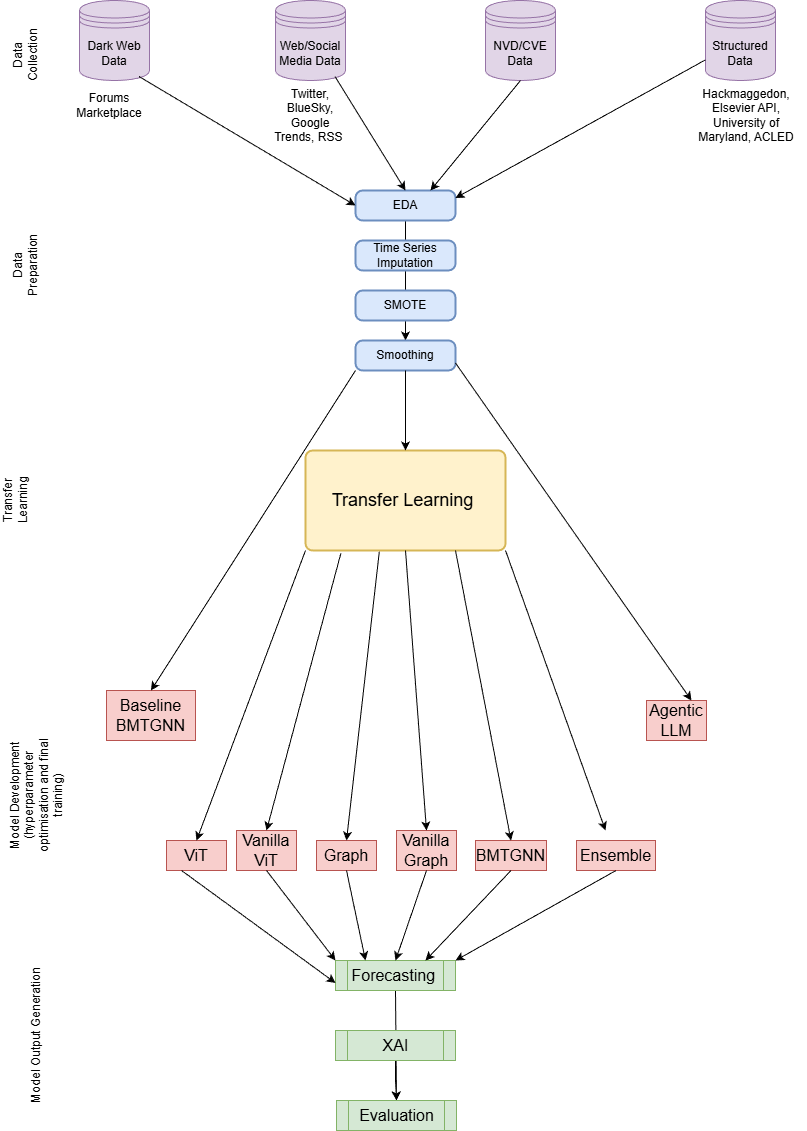

The diagram above was exported from draw.io. Its source (the exported page's mxGraphModel, read from the mxfile embedded in the PNG):
<mxGraphModel dx="1577" dy="938" grid="1" gridSize="10" guides="1" tooltips="1" connect="1" arrows="1" fold="1" page="1" pageScale="1" pageWidth="827" pageHeight="1169" math="0" shadow="0">
  <root>
    <mxCell id="0" />
    <mxCell id="1" parent="0" />
    <mxCell id="ZcR5WJlnDIOf_kT6CuTQ-59" edge="1" parent="1" source="ZcR5WJlnDIOf_kT6CuTQ-26" style="endArrow=classic;html=1;rounded=0;exitX=0.5;exitY=1;exitDx=0;exitDy=0;entryX=0.5;entryY=0;entryDx=0;entryDy=0;" target="ZcR5WJlnDIOf_kT6CuTQ-28" value="">
      <mxGeometry height="50" relative="1" width="50" as="geometry">
        <mxPoint x="820" y="1010" as="sourcePoint" />
        <mxPoint x="870" y="960" as="targetPoint" />
      </mxGeometry>
    </mxCell>
    <mxCell id="ZcR5WJlnDIOf_kT6CuTQ-26" parent="1" style="shape=process;whiteSpace=wrap;html=1;backgroundOutline=1;fontSize=16;fillColor=#d5e8d4;strokeColor=#82b366;" value="Forecasting&amp;nbsp;" vertex="1">
      <mxGeometry height="30" width="120" x="340" y="980" as="geometry" />
    </mxCell>
    <mxCell id="ZcR5WJlnDIOf_kT6CuTQ-1" parent="1" style="shape=datastore;whiteSpace=wrap;html=1;fillColor=#e1d5e7;strokeColor=#9673a6;" value="Dark Web Data" vertex="1">
      <mxGeometry height="80" width="70" x="84" y="20" as="geometry" />
    </mxCell>
    <mxCell id="ZcR5WJlnDIOf_kT6CuTQ-2" parent="1" style="shape=datastore;whiteSpace=wrap;html=1;fillColor=#e1d5e7;strokeColor=#9673a6;" value="Web/Social Media Data" vertex="1">
      <mxGeometry height="80" width="70" x="280" y="20" as="geometry" />
    </mxCell>
    <mxCell id="ZcR5WJlnDIOf_kT6CuTQ-3" parent="1" style="shape=datastore;whiteSpace=wrap;html=1;fillColor=#e1d5e7;strokeColor=#9673a6;" value="NVD/CVE Data" vertex="1">
      <mxGeometry height="80" width="70" x="490" y="20" as="geometry" />
    </mxCell>
    <mxCell id="ZcR5WJlnDIOf_kT6CuTQ-4" parent="1" style="shape=datastore;whiteSpace=wrap;html=1;fillColor=#e1d5e7;strokeColor=#9673a6;" value="Structured Data" vertex="1">
      <mxGeometry height="80" width="70" x="710" y="20" as="geometry" />
    </mxCell>
    <mxCell id="ZcR5WJlnDIOf_kT6CuTQ-43" edge="1" parent="1" source="ZcR5WJlnDIOf_kT6CuTQ-5" style="edgeStyle=orthogonalEdgeStyle;rounded=0;orthogonalLoop=1;jettySize=auto;html=1;exitX=0.5;exitY=1;exitDx=0;exitDy=0;entryX=0.5;entryY=0;entryDx=0;entryDy=0;" target="ZcR5WJlnDIOf_kT6CuTQ-8">
      <mxGeometry relative="1" as="geometry" />
    </mxCell>
    <mxCell id="ZcR5WJlnDIOf_kT6CuTQ-5" parent="1" style="rounded=1;whiteSpace=wrap;html=1;absoluteArcSize=1;arcSize=14;strokeWidth=2;fillColor=#dae8fc;strokeColor=#6c8ebf;" value="EDA" vertex="1">
      <mxGeometry height="30" width="100" x="360" y="210" as="geometry" />
    </mxCell>
    <mxCell id="ZcR5WJlnDIOf_kT6CuTQ-6" parent="1" style="rounded=1;whiteSpace=wrap;html=1;absoluteArcSize=1;arcSize=14;strokeWidth=2;fillColor=#dae8fc;strokeColor=#6c8ebf;" value="Time Series Imputation" vertex="1">
      <mxGeometry height="30" width="100" x="360" y="260" as="geometry" />
    </mxCell>
    <mxCell id="ZcR5WJlnDIOf_kT6CuTQ-7" parent="1" style="rounded=1;whiteSpace=wrap;html=1;absoluteArcSize=1;arcSize=14;strokeWidth=2;fillColor=#dae8fc;strokeColor=#6c8ebf;" value="SMOTE" vertex="1">
      <mxGeometry height="30" width="100" x="360" y="310" as="geometry" />
    </mxCell>
    <mxCell id="ZcR5WJlnDIOf_kT6CuTQ-8" parent="1" style="rounded=1;whiteSpace=wrap;html=1;absoluteArcSize=1;arcSize=14;strokeWidth=2;fillColor=#dae8fc;strokeColor=#6c8ebf;" value="Smoothing" vertex="1">
      <mxGeometry height="30" width="100" x="360" y="360" as="geometry" />
    </mxCell>
    <mxCell id="ZcR5WJlnDIOf_kT6CuTQ-9" parent="1" style="text;html=1;whiteSpace=wrap;strokeColor=none;fillColor=none;align=center;verticalAlign=middle;rounded=0;" value="Forums&lt;div&gt;Marketplace&lt;/div&gt;" vertex="1">
      <mxGeometry height="30" width="60" x="84" y="110" as="geometry" />
    </mxCell>
    <mxCell id="ZcR5WJlnDIOf_kT6CuTQ-10" parent="1" style="text;html=1;whiteSpace=wrap;strokeColor=none;fillColor=none;align=center;verticalAlign=middle;rounded=0;" value="Twitter, BlueSky, Google Trends, RSS&amp;nbsp;" vertex="1">
      <mxGeometry height="30" width="80" x="275" y="120" as="geometry" />
    </mxCell>
    <mxCell id="ZcR5WJlnDIOf_kT6CuTQ-11" parent="1" style="text;html=1;whiteSpace=wrap;strokeColor=none;fillColor=none;align=center;verticalAlign=middle;rounded=0;" value="Hackmaggedon, Elsevier API, University of Maryland, ACLED" vertex="1">
      <mxGeometry height="30" width="120" x="691" y="120" as="geometry" />
    </mxCell>
    <mxCell id="ZcR5WJlnDIOf_kT6CuTQ-13" parent="1" style="rounded=1;whiteSpace=wrap;html=1;absoluteArcSize=1;arcSize=14;strokeWidth=2;fillColor=#fff2cc;strokeColor=#d6b656;" value="&lt;font style=&quot;font-size: 18px;&quot;&gt;Transfer Learning&amp;nbsp;&lt;/font&gt;" vertex="1">
      <mxGeometry height="100" width="200" x="310" y="470" as="geometry" />
    </mxCell>
    <mxCell id="ZcR5WJlnDIOf_kT6CuTQ-17" parent="1" style="text;html=1;whiteSpace=wrap;strokeColor=#b85450;fillColor=#f8cecc;align=center;verticalAlign=middle;rounded=0;fontSize=16;" value="ViT" vertex="1">
      <mxGeometry height="30" width="60" x="171" y="860" as="geometry" />
    </mxCell>
    <mxCell id="ZcR5WJlnDIOf_kT6CuTQ-18" parent="1" style="text;html=1;whiteSpace=wrap;strokeColor=#b85450;fillColor=#f8cecc;align=center;verticalAlign=middle;rounded=0;fontSize=16;" value="Vanilla ViT" vertex="1">
      <mxGeometry height="40" width="60" x="241" y="850" as="geometry" />
    </mxCell>
    <mxCell id="ZcR5WJlnDIOf_kT6CuTQ-19" parent="1" style="text;html=1;whiteSpace=wrap;strokeColor=#b85450;fillColor=#f8cecc;align=center;verticalAlign=middle;rounded=0;fontSize=16;" value="Graph" vertex="1">
      <mxGeometry height="30" width="60" x="321" y="860" as="geometry" />
    </mxCell>
    <mxCell id="ZcR5WJlnDIOf_kT6CuTQ-20" parent="1" style="text;html=1;whiteSpace=wrap;strokeColor=#b85450;fillColor=#f8cecc;align=center;verticalAlign=middle;rounded=0;fontSize=16;" value="Vanilla Graph" vertex="1">
      <mxGeometry height="40" width="60" x="401" y="850" as="geometry" />
    </mxCell>
    <mxCell id="ZcR5WJlnDIOf_kT6CuTQ-21" parent="1" style="text;html=1;whiteSpace=wrap;strokeColor=#b85450;fillColor=#f8cecc;align=center;verticalAlign=middle;rounded=0;fontSize=16;" value="BMTGNN" vertex="1">
      <mxGeometry height="30" width="71" x="480" y="860" as="geometry" />
    </mxCell>
    <mxCell id="ZcR5WJlnDIOf_kT6CuTQ-22" parent="1" style="text;html=1;whiteSpace=wrap;strokeColor=#b85450;fillColor=#f8cecc;align=center;verticalAlign=middle;rounded=0;fontSize=16;" value="Ensemble" vertex="1">
      <mxGeometry height="30" width="79" x="581" y="860" as="geometry" />
    </mxCell>
    <mxCell id="ZcR5WJlnDIOf_kT6CuTQ-23" parent="1" style="text;html=1;whiteSpace=wrap;strokeColor=#b85450;fillColor=#f8cecc;align=center;verticalAlign=middle;rounded=0;fontSize=16;" value="Baseline BMTGNN" vertex="1">
      <mxGeometry height="50" width="89" x="111" y="710" as="geometry" />
    </mxCell>
    <mxCell id="ZcR5WJlnDIOf_kT6CuTQ-24" parent="1" style="text;html=1;whiteSpace=wrap;strokeColor=#b85450;fillColor=#f8cecc;align=center;verticalAlign=middle;rounded=0;fontSize=16;" value="Agentic LLM" vertex="1">
      <mxGeometry height="40" width="60" x="651" y="720" as="geometry" />
    </mxCell>
    <mxCell id="ZcR5WJlnDIOf_kT6CuTQ-60" edge="1" parent="1" source="ZcR5WJlnDIOf_kT6CuTQ-27" style="edgeStyle=orthogonalEdgeStyle;rounded=0;orthogonalLoop=1;jettySize=auto;html=1;" target="ZcR5WJlnDIOf_kT6CuTQ-28" value="">
      <mxGeometry relative="1" as="geometry" />
    </mxCell>
    <mxCell id="ZcR5WJlnDIOf_kT6CuTQ-27" parent="1" style="shape=process;whiteSpace=wrap;html=1;backgroundOutline=1;fontSize=16;fillColor=#d5e8d4;strokeColor=#82b366;" value="XAI" vertex="1">
      <mxGeometry height="30" width="120" x="340" y="1050" as="geometry" />
    </mxCell>
    <mxCell id="ZcR5WJlnDIOf_kT6CuTQ-28" parent="1" style="shape=process;whiteSpace=wrap;html=1;backgroundOutline=1;fontSize=16;fillColor=#d5e8d4;strokeColor=#82b366;" value="Evaluation" vertex="1">
      <mxGeometry height="30" width="120" x="341" y="1120" as="geometry" />
    </mxCell>
    <mxCell id="ZcR5WJlnDIOf_kT6CuTQ-29" parent="1" style="text;html=1;whiteSpace=wrap;strokeColor=none;fillColor=none;align=center;verticalAlign=middle;rounded=0;rotation=-90;" value="Data Collection" vertex="1">
      <mxGeometry height="30" width="60" y="60" as="geometry" />
    </mxCell>
    <mxCell id="ZcR5WJlnDIOf_kT6CuTQ-30" parent="1" style="text;html=1;whiteSpace=wrap;strokeColor=none;fillColor=none;align=center;verticalAlign=middle;rounded=0;rotation=-90;" value="Data Preparation" vertex="1">
      <mxGeometry height="30" width="60" x="1.7763568394002505e-15" y="270" as="geometry" />
    </mxCell>
    <mxCell id="ZcR5WJlnDIOf_kT6CuTQ-31" parent="1" style="text;html=1;whiteSpace=wrap;strokeColor=none;fillColor=none;align=center;verticalAlign=middle;rounded=0;rotation=-90;" value="Transfer Learning" vertex="1">
      <mxGeometry height="30" width="60" x="-10" y="505" as="geometry" />
    </mxCell>
    <mxCell id="ZcR5WJlnDIOf_kT6CuTQ-32" parent="1" style="text;html=1;whiteSpace=wrap;strokeColor=none;fillColor=none;align=center;verticalAlign=middle;rounded=0;rotation=-90;" value="Model Development (hyperparameter optimisation and final training)" vertex="1">
      <mxGeometry height="30" width="140" x="-29" y="800" as="geometry" />
    </mxCell>
    <mxCell id="ZcR5WJlnDIOf_kT6CuTQ-34" parent="1" style="text;html=1;whiteSpace=wrap;strokeColor=none;fillColor=none;align=center;verticalAlign=middle;rounded=0;rotation=-90;" value="Model Output Generation" vertex="1">
      <mxGeometry height="30" width="140" x="-29" y="1040" as="geometry" />
    </mxCell>
    <mxCell id="ZcR5WJlnDIOf_kT6CuTQ-37" edge="1" parent="1" source="ZcR5WJlnDIOf_kT6CuTQ-1" style="endArrow=classic;html=1;rounded=0;exitX=0.85;exitY=0.95;exitDx=0;exitDy=0;exitPerimeter=0;entryX=0;entryY=0.5;entryDx=0;entryDy=0;" target="ZcR5WJlnDIOf_kT6CuTQ-5" value="">
      <mxGeometry height="50" relative="1" width="50" as="geometry">
        <mxPoint x="220" y="240" as="sourcePoint" />
        <mxPoint x="270" y="190" as="targetPoint" />
      </mxGeometry>
    </mxCell>
    <mxCell id="ZcR5WJlnDIOf_kT6CuTQ-39" edge="1" parent="1" source="ZcR5WJlnDIOf_kT6CuTQ-2" style="endArrow=classic;html=1;rounded=0;entryX=0.5;entryY=0;entryDx=0;entryDy=0;exitX=0.85;exitY=0.95;exitDx=0;exitDy=0;exitPerimeter=0;" target="ZcR5WJlnDIOf_kT6CuTQ-5" value="">
      <mxGeometry height="50" relative="1" width="50" as="geometry">
        <mxPoint x="360" y="103" as="sourcePoint" />
        <mxPoint x="430" y="100" as="targetPoint" />
      </mxGeometry>
    </mxCell>
    <mxCell id="ZcR5WJlnDIOf_kT6CuTQ-40" edge="1" parent="1" source="ZcR5WJlnDIOf_kT6CuTQ-3" style="endArrow=classic;html=1;rounded=0;exitX=0.5;exitY=1;exitDx=0;exitDy=0;entryX=0.75;entryY=0;entryDx=0;entryDy=0;" target="ZcR5WJlnDIOf_kT6CuTQ-5" value="">
      <mxGeometry height="50" relative="1" width="50" as="geometry">
        <mxPoint x="640" y="280" as="sourcePoint" />
        <mxPoint x="690" y="230" as="targetPoint" />
      </mxGeometry>
    </mxCell>
    <mxCell id="ZcR5WJlnDIOf_kT6CuTQ-41" edge="1" parent="1" source="ZcR5WJlnDIOf_kT6CuTQ-4" style="endArrow=classic;html=1;rounded=0;entryX=1;entryY=0.25;entryDx=0;entryDy=0;" target="ZcR5WJlnDIOf_kT6CuTQ-5" value="">
      <mxGeometry height="50" relative="1" width="50" as="geometry">
        <mxPoint x="640" y="280" as="sourcePoint" />
        <mxPoint x="690" y="230" as="targetPoint" />
      </mxGeometry>
    </mxCell>
    <mxCell id="ZcR5WJlnDIOf_kT6CuTQ-44" edge="1" parent="1" source="ZcR5WJlnDIOf_kT6CuTQ-8" style="endArrow=classic;html=1;rounded=0;exitX=0;exitY=1;exitDx=0;exitDy=0;entryX=0.5;entryY=0;entryDx=0;entryDy=0;" target="ZcR5WJlnDIOf_kT6CuTQ-23" value="">
      <mxGeometry height="50" relative="1" width="50" as="geometry">
        <mxPoint x="660" y="690" as="sourcePoint" />
        <mxPoint x="710" y="640" as="targetPoint" />
      </mxGeometry>
    </mxCell>
    <mxCell id="ZcR5WJlnDIOf_kT6CuTQ-45" edge="1" parent="1" source="ZcR5WJlnDIOf_kT6CuTQ-8" style="endArrow=classic;html=1;rounded=0;exitX=1;exitY=0.75;exitDx=0;exitDy=0;entryX=0.75;entryY=0;entryDx=0;entryDy=0;" target="ZcR5WJlnDIOf_kT6CuTQ-24" value="">
      <mxGeometry height="50" relative="1" width="50" as="geometry">
        <mxPoint x="820" y="810" as="sourcePoint" />
        <mxPoint x="870" y="760" as="targetPoint" />
      </mxGeometry>
    </mxCell>
    <mxCell id="ZcR5WJlnDIOf_kT6CuTQ-46" edge="1" parent="1" source="ZcR5WJlnDIOf_kT6CuTQ-8" style="endArrow=classic;html=1;rounded=0;exitX=0.5;exitY=1;exitDx=0;exitDy=0;entryX=0.5;entryY=0;entryDx=0;entryDy=0;" target="ZcR5WJlnDIOf_kT6CuTQ-13" value="">
      <mxGeometry height="50" relative="1" width="50" as="geometry">
        <mxPoint x="820" y="810" as="sourcePoint" />
        <mxPoint x="870" y="760" as="targetPoint" />
      </mxGeometry>
    </mxCell>
    <mxCell id="ZcR5WJlnDIOf_kT6CuTQ-47" edge="1" parent="1" source="ZcR5WJlnDIOf_kT6CuTQ-13" style="endArrow=classic;html=1;rounded=0;exitX=0;exitY=1;exitDx=0;exitDy=0;entryX=0.5;entryY=0;entryDx=0;entryDy=0;" target="ZcR5WJlnDIOf_kT6CuTQ-17" value="">
      <mxGeometry height="50" relative="1" width="50" as="geometry">
        <mxPoint x="820" y="810" as="sourcePoint" />
        <mxPoint x="870" y="760" as="targetPoint" />
      </mxGeometry>
    </mxCell>
    <mxCell id="ZcR5WJlnDIOf_kT6CuTQ-48" edge="1" parent="1" source="ZcR5WJlnDIOf_kT6CuTQ-13" style="endArrow=classic;html=1;rounded=0;exitX=0.177;exitY=1.028;exitDx=0;exitDy=0;exitPerimeter=0;entryX=0.5;entryY=0;entryDx=0;entryDy=0;" target="ZcR5WJlnDIOf_kT6CuTQ-18" value="">
      <mxGeometry height="50" relative="1" width="50" as="geometry">
        <mxPoint x="820" y="810" as="sourcePoint" />
        <mxPoint x="870" y="760" as="targetPoint" />
      </mxGeometry>
    </mxCell>
    <mxCell id="ZcR5WJlnDIOf_kT6CuTQ-49" edge="1" parent="1" source="ZcR5WJlnDIOf_kT6CuTQ-13" style="endArrow=classic;html=1;rounded=0;exitX=0.369;exitY=1.012;exitDx=0;exitDy=0;exitPerimeter=0;entryX=0.5;entryY=0;entryDx=0;entryDy=0;" target="ZcR5WJlnDIOf_kT6CuTQ-19" value="">
      <mxGeometry height="50" relative="1" width="50" as="geometry">
        <mxPoint x="820" y="810" as="sourcePoint" />
        <mxPoint x="870" y="760" as="targetPoint" />
      </mxGeometry>
    </mxCell>
    <mxCell id="ZcR5WJlnDIOf_kT6CuTQ-50" edge="1" parent="1" source="ZcR5WJlnDIOf_kT6CuTQ-13" style="endArrow=classic;html=1;rounded=0;exitX=0.5;exitY=1;exitDx=0;exitDy=0;entryX=0.5;entryY=0;entryDx=0;entryDy=0;" target="ZcR5WJlnDIOf_kT6CuTQ-20" value="">
      <mxGeometry height="50" relative="1" width="50" as="geometry">
        <mxPoint x="820" y="810" as="sourcePoint" />
        <mxPoint x="870" y="760" as="targetPoint" />
      </mxGeometry>
    </mxCell>
    <mxCell id="ZcR5WJlnDIOf_kT6CuTQ-51" edge="1" parent="1" source="ZcR5WJlnDIOf_kT6CuTQ-13" style="endArrow=classic;html=1;rounded=0;exitX=0.75;exitY=1;exitDx=0;exitDy=0;entryX=0.5;entryY=0;entryDx=0;entryDy=0;" target="ZcR5WJlnDIOf_kT6CuTQ-21" value="">
      <mxGeometry height="50" relative="1" width="50" as="geometry">
        <mxPoint x="820" y="810" as="sourcePoint" />
        <mxPoint x="870" y="760" as="targetPoint" />
      </mxGeometry>
    </mxCell>
    <mxCell id="ZcR5WJlnDIOf_kT6CuTQ-52" edge="1" parent="1" source="ZcR5WJlnDIOf_kT6CuTQ-13" style="endArrow=classic;html=1;rounded=0;exitX=1;exitY=1;exitDx=0;exitDy=0;" value="">
      <mxGeometry height="50" relative="1" width="50" as="geometry">
        <mxPoint x="820" y="810" as="sourcePoint" />
        <mxPoint x="610" y="850" as="targetPoint" />
      </mxGeometry>
    </mxCell>
    <mxCell id="ZcR5WJlnDIOf_kT6CuTQ-53" edge="1" parent="1" source="ZcR5WJlnDIOf_kT6CuTQ-17" style="endArrow=classic;html=1;rounded=0;exitX=0.25;exitY=1;exitDx=0;exitDy=0;entryX=0;entryY=0.75;entryDx=0;entryDy=0;" target="ZcR5WJlnDIOf_kT6CuTQ-26" value="">
      <mxGeometry height="50" relative="1" width="50" as="geometry">
        <mxPoint x="820" y="1010" as="sourcePoint" />
        <mxPoint x="870" y="960" as="targetPoint" />
      </mxGeometry>
    </mxCell>
    <mxCell id="ZcR5WJlnDIOf_kT6CuTQ-54" edge="1" parent="1" source="ZcR5WJlnDIOf_kT6CuTQ-18" style="endArrow=classic;html=1;rounded=0;exitX=0.5;exitY=1;exitDx=0;exitDy=0;entryX=0;entryY=0;entryDx=0;entryDy=0;" target="ZcR5WJlnDIOf_kT6CuTQ-26" value="">
      <mxGeometry height="50" relative="1" width="50" as="geometry">
        <mxPoint x="820" y="1010" as="sourcePoint" />
        <mxPoint x="870" y="960" as="targetPoint" />
      </mxGeometry>
    </mxCell>
    <mxCell id="ZcR5WJlnDIOf_kT6CuTQ-55" edge="1" parent="1" source="ZcR5WJlnDIOf_kT6CuTQ-19" style="endArrow=classic;html=1;rounded=0;exitX=0.5;exitY=1;exitDx=0;exitDy=0;entryX=0.25;entryY=0;entryDx=0;entryDy=0;" target="ZcR5WJlnDIOf_kT6CuTQ-26" value="">
      <mxGeometry height="50" relative="1" width="50" as="geometry">
        <mxPoint x="820" y="1010" as="sourcePoint" />
        <mxPoint x="870" y="960" as="targetPoint" />
      </mxGeometry>
    </mxCell>
    <mxCell id="ZcR5WJlnDIOf_kT6CuTQ-56" edge="1" parent="1" source="ZcR5WJlnDIOf_kT6CuTQ-20" style="endArrow=classic;html=1;rounded=0;exitX=0.5;exitY=1;exitDx=0;exitDy=0;entryX=0.5;entryY=0;entryDx=0;entryDy=0;" target="ZcR5WJlnDIOf_kT6CuTQ-26" value="">
      <mxGeometry height="50" relative="1" width="50" as="geometry">
        <mxPoint x="820" y="1010" as="sourcePoint" />
        <mxPoint x="870" y="960" as="targetPoint" />
      </mxGeometry>
    </mxCell>
    <mxCell id="ZcR5WJlnDIOf_kT6CuTQ-57" edge="1" parent="1" source="ZcR5WJlnDIOf_kT6CuTQ-21" style="endArrow=classic;html=1;rounded=0;exitX=0.5;exitY=1;exitDx=0;exitDy=0;entryX=0.75;entryY=0;entryDx=0;entryDy=0;" target="ZcR5WJlnDIOf_kT6CuTQ-26" value="">
      <mxGeometry height="50" relative="1" width="50" as="geometry">
        <mxPoint x="820" y="1010" as="sourcePoint" />
        <mxPoint x="870" y="960" as="targetPoint" />
      </mxGeometry>
    </mxCell>
    <mxCell id="ZcR5WJlnDIOf_kT6CuTQ-58" edge="1" parent="1" source="ZcR5WJlnDIOf_kT6CuTQ-22" style="endArrow=classic;html=1;rounded=0;exitX=0.5;exitY=1;exitDx=0;exitDy=0;entryX=1;entryY=0;entryDx=0;entryDy=0;" target="ZcR5WJlnDIOf_kT6CuTQ-26" value="">
      <mxGeometry height="50" relative="1" width="50" as="geometry">
        <mxPoint x="820" y="1010" as="sourcePoint" />
        <mxPoint x="870" y="960" as="targetPoint" />
      </mxGeometry>
    </mxCell>
  </root>
</mxGraphModel>